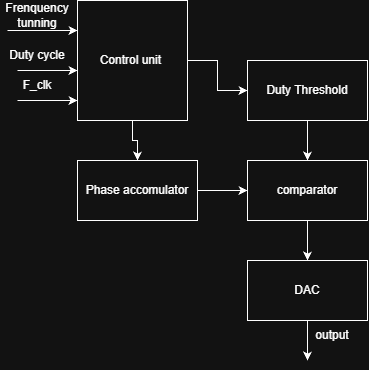

The diagram above was exported from draw.io. Its source (the exported page's mxGraphModel, read from the mxfile embedded in the PNG):
<mxGraphModel dx="971" dy="473" grid="1" gridSize="10" guides="1" tooltips="1" connect="1" arrows="1" fold="1" page="1" pageScale="1" pageWidth="850" pageHeight="1100" math="0" shadow="0">
  <root>
    <mxCell id="0" />
    <mxCell id="1" parent="0" />
    <mxCell id="sm79QUB5fUnxfPlBQxqp-3" edge="1" parent="1" source="sm79QUB5fUnxfPlBQxqp-1" style="edgeStyle=orthogonalEdgeStyle;rounded=0;orthogonalLoop=1;jettySize=auto;html=1;entryX=0.5;entryY=0;entryDx=0;entryDy=0;" target="sm79QUB5fUnxfPlBQxqp-2">
      <mxGeometry relative="1" as="geometry" />
    </mxCell>
    <mxCell id="sm79QUB5fUnxfPlBQxqp-7" edge="1" parent="1" source="sm79QUB5fUnxfPlBQxqp-1" style="edgeStyle=orthogonalEdgeStyle;rounded=0;orthogonalLoop=1;jettySize=auto;html=1;entryX=0;entryY=0.5;entryDx=0;entryDy=0;" target="sm79QUB5fUnxfPlBQxqp-6">
      <mxGeometry relative="1" as="geometry" />
    </mxCell>
    <mxCell id="sm79QUB5fUnxfPlBQxqp-1" parent="1" style="rounded=0;whiteSpace=wrap;html=1;" value="Control unit&amp;nbsp;" vertex="1">
      <mxGeometry height="120" width="110" x="200" y="60" as="geometry" />
    </mxCell>
    <mxCell id="sm79QUB5fUnxfPlBQxqp-5" edge="1" parent="1" source="sm79QUB5fUnxfPlBQxqp-2" style="edgeStyle=orthogonalEdgeStyle;rounded=0;orthogonalLoop=1;jettySize=auto;html=1;entryX=0;entryY=0.5;entryDx=0;entryDy=0;" target="sm79QUB5fUnxfPlBQxqp-4">
      <mxGeometry relative="1" as="geometry" />
    </mxCell>
    <mxCell id="sm79QUB5fUnxfPlBQxqp-2" parent="1" style="rounded=0;whiteSpace=wrap;html=1;" value="Phase accomulator" vertex="1">
      <mxGeometry height="60" width="120" x="200" y="220" as="geometry" />
    </mxCell>
    <mxCell id="sm79QUB5fUnxfPlBQxqp-9" edge="1" parent="1" source="sm79QUB5fUnxfPlBQxqp-4" style="edgeStyle=orthogonalEdgeStyle;rounded=0;orthogonalLoop=1;jettySize=auto;html=1;">
      <mxGeometry relative="1" as="geometry">
        <mxPoint x="430" y="320" as="targetPoint" />
      </mxGeometry>
    </mxCell>
    <mxCell id="sm79QUB5fUnxfPlBQxqp-4" parent="1" style="rounded=0;whiteSpace=wrap;html=1;" value="comparator" vertex="1">
      <mxGeometry height="60" width="120" x="370" y="220" as="geometry" />
    </mxCell>
    <mxCell id="sm79QUB5fUnxfPlBQxqp-8" edge="1" parent="1" source="sm79QUB5fUnxfPlBQxqp-6" style="edgeStyle=orthogonalEdgeStyle;rounded=0;orthogonalLoop=1;jettySize=auto;html=1;entryX=0.5;entryY=0;entryDx=0;entryDy=0;" target="sm79QUB5fUnxfPlBQxqp-4">
      <mxGeometry relative="1" as="geometry" />
    </mxCell>
    <mxCell id="sm79QUB5fUnxfPlBQxqp-6" parent="1" style="rounded=0;whiteSpace=wrap;html=1;" value="Duty Threshold" vertex="1">
      <mxGeometry height="60" width="120" x="370" y="120" as="geometry" />
    </mxCell>
    <mxCell id="sm79QUB5fUnxfPlBQxqp-11" edge="1" parent="1" source="sm79QUB5fUnxfPlBQxqp-10" style="edgeStyle=orthogonalEdgeStyle;rounded=0;orthogonalLoop=1;jettySize=auto;html=1;">
      <mxGeometry relative="1" as="geometry">
        <mxPoint x="430" y="420" as="targetPoint" />
      </mxGeometry>
    </mxCell>
    <mxCell id="sm79QUB5fUnxfPlBQxqp-10" parent="1" style="rounded=0;whiteSpace=wrap;html=1;" value="DAC" vertex="1">
      <mxGeometry height="60" width="120" x="370" y="320" as="geometry" />
    </mxCell>
    <mxCell id="sm79QUB5fUnxfPlBQxqp-12" parent="1" style="text;html=1;whiteSpace=wrap;strokeColor=none;fillColor=none;align=center;verticalAlign=middle;rounded=0;" value="output" vertex="1">
      <mxGeometry height="30" width="60" x="425" y="380" as="geometry" />
    </mxCell>
    <mxCell id="sm79QUB5fUnxfPlBQxqp-13" edge="1" parent="1" style="endArrow=classic;html=1;rounded=0;" value="">
      <mxGeometry height="50" relative="1" width="50" as="geometry">
        <mxPoint x="140" y="130" as="sourcePoint" />
        <mxPoint x="200" y="130" as="targetPoint" />
      </mxGeometry>
    </mxCell>
    <mxCell id="sm79QUB5fUnxfPlBQxqp-14" parent="1" style="text;html=1;whiteSpace=wrap;strokeColor=none;fillColor=none;align=center;verticalAlign=middle;rounded=0;" value="Duty cycle" vertex="1">
      <mxGeometry height="30" width="60" x="130" y="100" as="geometry" />
    </mxCell>
    <mxCell id="sm79QUB5fUnxfPlBQxqp-15" edge="1" parent="1" style="endArrow=classic;html=1;rounded=0;" value="">
      <mxGeometry height="50" relative="1" width="50" as="geometry">
        <mxPoint x="140" y="160" as="sourcePoint" />
        <mxPoint x="200" y="160" as="targetPoint" />
      </mxGeometry>
    </mxCell>
    <mxCell id="sm79QUB5fUnxfPlBQxqp-16" parent="1" style="text;html=1;whiteSpace=wrap;strokeColor=none;fillColor=none;align=center;verticalAlign=middle;rounded=0;" value="F_clk" vertex="1">
      <mxGeometry height="30" width="60" x="130" y="130" as="geometry" />
    </mxCell>
    <mxCell id="T1YR4KhGt6bGRzzIreUV-1" edge="1" parent="1" style="endArrow=classic;html=1;rounded=0;" value="">
      <mxGeometry height="50" relative="1" width="50" as="geometry">
        <mxPoint x="130" y="90" as="sourcePoint" />
        <mxPoint x="200" y="90" as="targetPoint" />
      </mxGeometry>
    </mxCell>
    <mxCell id="T1YR4KhGt6bGRzzIreUV-2" parent="1" style="text;html=1;whiteSpace=wrap;strokeColor=none;fillColor=none;align=center;verticalAlign=middle;rounded=0;" value="Frenquency tunning" vertex="1">
      <mxGeometry height="30" width="60" x="130" y="60" as="geometry" />
    </mxCell>
  </root>
</mxGraphModel>